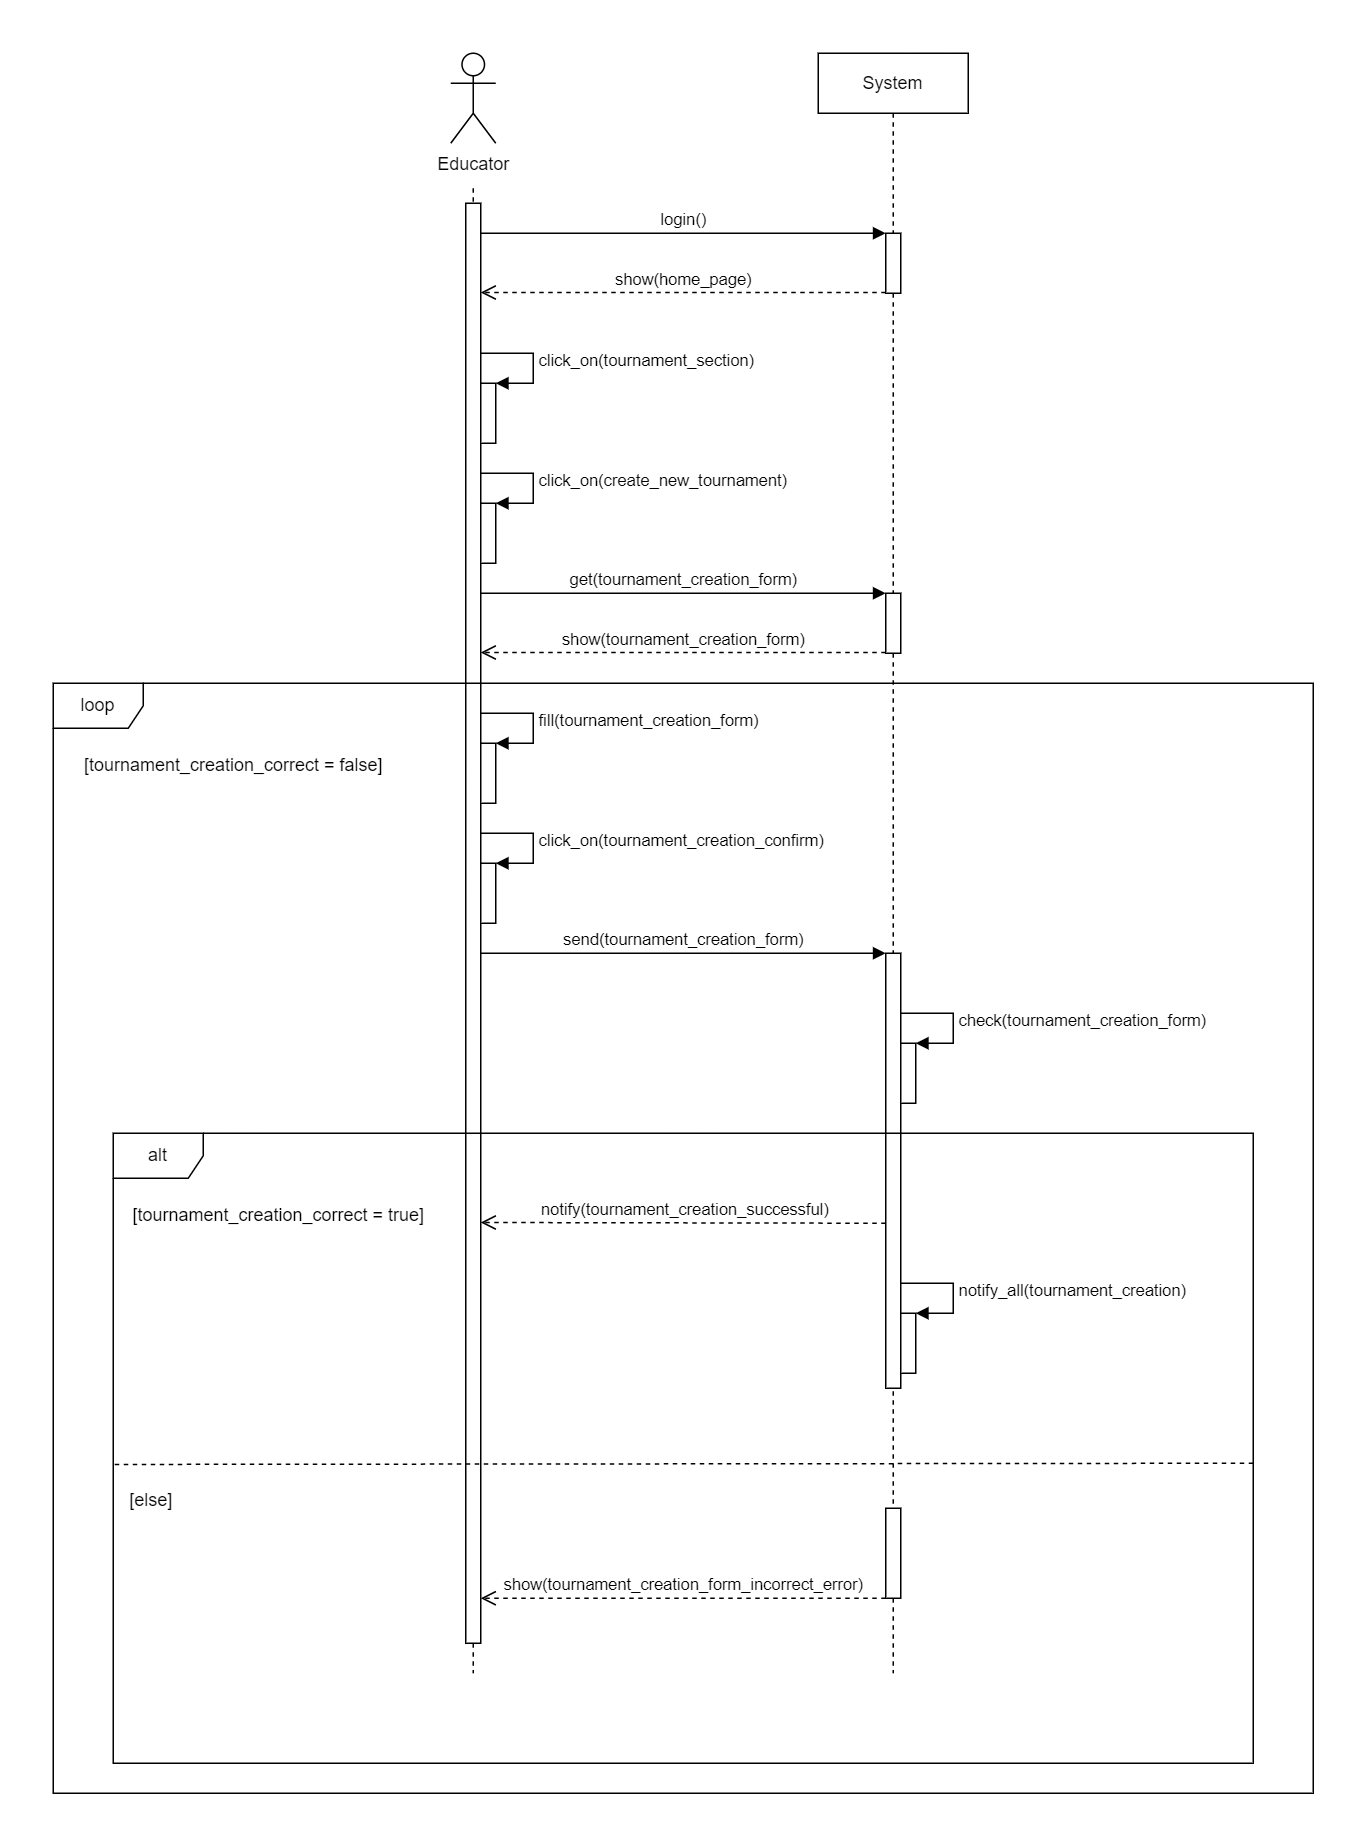

The diagram above was exported from draw.io. Its source (the exported page's mxGraphModel, read from the mxfile embedded in the PNG):
<mxGraphModel dx="2071" dy="618" grid="1" gridSize="10" guides="1" tooltips="1" connect="1" arrows="1" fold="1" page="1" pageScale="1" pageWidth="850" pageHeight="1100" math="0" shadow="0">
  <root>
    <mxCell id="0" />
    <mxCell id="1" parent="0" />
    <mxCell id="_GaFf0L7H7hZoXn84DRe-1" value="System" style="shape=umlLifeline;perimeter=lifelinePerimeter;whiteSpace=wrap;html=1;container=0;dropTarget=0;collapsible=0;recursiveResize=0;outlineConnect=0;portConstraint=eastwest;newEdgeStyle={&quot;edgeStyle&quot;:&quot;elbowEdgeStyle&quot;,&quot;elbow&quot;:&quot;vertical&quot;,&quot;curved&quot;:0,&quot;rounded&quot;:0};" parent="1" vertex="1">
      <mxGeometry x="-250" y="40" width="100" height="1080" as="geometry" />
    </mxCell>
    <mxCell id="_GaFf0L7H7hZoXn84DRe-2" style="rounded=0;orthogonalLoop=1;jettySize=auto;html=1;dashed=1;endArrow=none;endFill=0;" parent="1" source="_GaFf0L7H7hZoXn84DRe-5" edge="1">
      <mxGeometry relative="1" as="geometry">
        <mxPoint x="-480" y="1120" as="targetPoint" />
        <mxPoint x="-480" y="1100" as="sourcePoint" />
      </mxGeometry>
    </mxCell>
    <mxCell id="_GaFf0L7H7hZoXn84DRe-3" value="Educator" style="shape=umlActor;verticalLabelPosition=bottom;verticalAlign=top;html=1;outlineConnect=0;" parent="1" vertex="1">
      <mxGeometry x="-495" y="40" width="30" height="60" as="geometry" />
    </mxCell>
    <mxCell id="_GaFf0L7H7hZoXn84DRe-4" value="" style="rounded=0;orthogonalLoop=1;jettySize=auto;html=1;dashed=1;endArrow=none;endFill=0;" parent="1" target="_GaFf0L7H7hZoXn84DRe-5" edge="1">
      <mxGeometry relative="1" as="geometry">
        <mxPoint x="-480.5" y="370" as="targetPoint" />
        <mxPoint x="-480" y="130" as="sourcePoint" />
      </mxGeometry>
    </mxCell>
    <mxCell id="_GaFf0L7H7hZoXn84DRe-5" value="" style="html=1;points=[];perimeter=orthogonalPerimeter;outlineConnect=0;targetShapes=umlLifeline;portConstraint=eastwest;newEdgeStyle={&quot;edgeStyle&quot;:&quot;elbowEdgeStyle&quot;,&quot;elbow&quot;:&quot;vertical&quot;,&quot;curved&quot;:0,&quot;rounded&quot;:0};" parent="1" vertex="1">
      <mxGeometry x="-485" y="140" width="10" height="960" as="geometry" />
    </mxCell>
    <mxCell id="XsyCyPGlsYudZZbeQSjH-1" value="login()" style="html=1;verticalAlign=bottom;endArrow=block;edgeStyle=elbowEdgeStyle;elbow=vertical;curved=0;rounded=0;" parent="1" target="XsyCyPGlsYudZZbeQSjH-2" edge="1">
      <mxGeometry relative="1" as="geometry">
        <mxPoint x="-475" y="160" as="sourcePoint" />
        <Array as="points">
          <mxPoint x="-341" y="160" />
        </Array>
        <mxPoint x="-290" y="160" as="targetPoint" />
      </mxGeometry>
    </mxCell>
    <mxCell id="XsyCyPGlsYudZZbeQSjH-2" value="" style="html=1;points=[];perimeter=orthogonalPerimeter;outlineConnect=0;targetShapes=umlLifeline;portConstraint=eastwest;newEdgeStyle={&quot;edgeStyle&quot;:&quot;elbowEdgeStyle&quot;,&quot;elbow&quot;:&quot;vertical&quot;,&quot;curved&quot;:0,&quot;rounded&quot;:0};" parent="1" vertex="1">
      <mxGeometry x="-205" y="160" width="10" height="40" as="geometry" />
    </mxCell>
    <mxCell id="XsyCyPGlsYudZZbeQSjH-3" value="show(home_page)" style="html=1;verticalAlign=bottom;endArrow=open;dashed=1;endSize=8;edgeStyle=elbowEdgeStyle;elbow=horizontal;curved=0;rounded=0;" parent="1" source="XsyCyPGlsYudZZbeQSjH-2" edge="1">
      <mxGeometry relative="1" as="geometry">
        <mxPoint x="-475" y="199.5" as="targetPoint" />
        <Array as="points">
          <mxPoint x="-370" y="199.5" />
        </Array>
        <mxPoint x="-280" y="200" as="sourcePoint" />
      </mxGeometry>
    </mxCell>
    <mxCell id="XsyCyPGlsYudZZbeQSjH-7" value="" style="html=1;points=[[0,0,0,0,5],[0,1,0,0,-5],[1,0,0,0,5],[1,1,0,0,-5]];perimeter=orthogonalPerimeter;outlineConnect=0;targetShapes=umlLifeline;portConstraint=eastwest;newEdgeStyle={&quot;curved&quot;:0,&quot;rounded&quot;:0};" parent="1" vertex="1">
      <mxGeometry x="-475" y="260" width="10" height="40" as="geometry" />
    </mxCell>
    <mxCell id="XsyCyPGlsYudZZbeQSjH-8" value="click_on(tournament_section)" style="html=1;align=left;spacingLeft=2;endArrow=block;rounded=0;edgeStyle=orthogonalEdgeStyle;curved=0;rounded=0;" parent="1" edge="1">
      <mxGeometry relative="1" as="geometry">
        <mxPoint x="-475" y="240" as="sourcePoint" />
        <Array as="points">
          <mxPoint x="-440" y="240" />
          <mxPoint x="-440" y="260" />
          <mxPoint x="-465" y="260" />
        </Array>
        <mxPoint x="-465" y="260" as="targetPoint" />
      </mxGeometry>
    </mxCell>
    <mxCell id="XsyCyPGlsYudZZbeQSjH-9" value="" style="html=1;points=[[0,0,0,0,5],[0,1,0,0,-5],[1,0,0,0,5],[1,1,0,0,-5]];perimeter=orthogonalPerimeter;outlineConnect=0;targetShapes=umlLifeline;portConstraint=eastwest;newEdgeStyle={&quot;curved&quot;:0,&quot;rounded&quot;:0};" parent="1" vertex="1">
      <mxGeometry x="-475" y="340" width="10" height="40" as="geometry" />
    </mxCell>
    <mxCell id="XsyCyPGlsYudZZbeQSjH-10" value="click_on(create_new_tournament)" style="html=1;align=left;spacingLeft=2;endArrow=block;rounded=0;edgeStyle=orthogonalEdgeStyle;curved=0;rounded=0;" parent="1" edge="1">
      <mxGeometry relative="1" as="geometry">
        <mxPoint x="-475" y="320" as="sourcePoint" />
        <Array as="points">
          <mxPoint x="-440" y="320" />
          <mxPoint x="-440" y="340" />
          <mxPoint x="-465" y="340" />
        </Array>
        <mxPoint x="-465" y="340" as="targetPoint" />
      </mxGeometry>
    </mxCell>
    <mxCell id="XsyCyPGlsYudZZbeQSjH-11" value="" style="html=1;points=[[0,0,0,0,5],[0,1,0,0,-5],[1,0,0,0,5],[1,1,0,0,-5]];perimeter=orthogonalPerimeter;outlineConnect=0;targetShapes=umlLifeline;portConstraint=eastwest;newEdgeStyle={&quot;curved&quot;:0,&quot;rounded&quot;:0};" parent="1" vertex="1">
      <mxGeometry x="-475" y="500" width="10" height="40" as="geometry" />
    </mxCell>
    <mxCell id="XsyCyPGlsYudZZbeQSjH-12" value="fill(tournament_creation_form)" style="html=1;align=left;spacingLeft=2;endArrow=block;rounded=0;edgeStyle=orthogonalEdgeStyle;curved=0;rounded=0;" parent="1" edge="1">
      <mxGeometry relative="1" as="geometry">
        <mxPoint x="-475" y="480" as="sourcePoint" />
        <Array as="points">
          <mxPoint x="-440" y="480" />
          <mxPoint x="-440" y="500" />
          <mxPoint x="-465" y="500" />
        </Array>
        <mxPoint x="-465" y="500" as="targetPoint" />
      </mxGeometry>
    </mxCell>
    <mxCell id="XsyCyPGlsYudZZbeQSjH-13" value="" style="html=1;points=[[0,0,0,0,5],[0,1,0,0,-5],[1,0,0,0,5],[1,1,0,0,-5]];perimeter=orthogonalPerimeter;outlineConnect=0;targetShapes=umlLifeline;portConstraint=eastwest;newEdgeStyle={&quot;curved&quot;:0,&quot;rounded&quot;:0};" parent="1" vertex="1">
      <mxGeometry x="-475" y="580" width="10" height="40" as="geometry" />
    </mxCell>
    <mxCell id="XsyCyPGlsYudZZbeQSjH-14" value="click_on(tournament_creation_confirm)" style="html=1;align=left;spacingLeft=2;endArrow=block;rounded=0;edgeStyle=orthogonalEdgeStyle;curved=0;rounded=0;" parent="1" edge="1">
      <mxGeometry relative="1" as="geometry">
        <mxPoint x="-475" y="560" as="sourcePoint" />
        <Array as="points">
          <mxPoint x="-440" y="560" />
          <mxPoint x="-440" y="580" />
          <mxPoint x="-465" y="580" />
        </Array>
        <mxPoint x="-465" y="580" as="targetPoint" />
      </mxGeometry>
    </mxCell>
    <mxCell id="XsyCyPGlsYudZZbeQSjH-15" value="send(tournament_creation_form)" style="html=1;verticalAlign=bottom;endArrow=block;edgeStyle=elbowEdgeStyle;elbow=vertical;curved=0;rounded=0;" parent="1" target="XsyCyPGlsYudZZbeQSjH-16" edge="1">
      <mxGeometry relative="1" as="geometry">
        <mxPoint x="-475" y="640" as="sourcePoint" />
        <Array as="points">
          <mxPoint x="-220" y="640" />
        </Array>
        <mxPoint x="-205" y="640" as="targetPoint" />
      </mxGeometry>
    </mxCell>
    <mxCell id="XsyCyPGlsYudZZbeQSjH-16" value="" style="html=1;points=[];perimeter=orthogonalPerimeter;outlineConnect=0;targetShapes=umlLifeline;portConstraint=eastwest;newEdgeStyle={&quot;edgeStyle&quot;:&quot;elbowEdgeStyle&quot;,&quot;elbow&quot;:&quot;vertical&quot;,&quot;curved&quot;:0,&quot;rounded&quot;:0};" parent="1" vertex="1">
      <mxGeometry x="-205" y="640" width="10" height="290" as="geometry" />
    </mxCell>
    <mxCell id="XsyCyPGlsYudZZbeQSjH-17" value="notify(tournament_creation_successful)" style="html=1;verticalAlign=bottom;endArrow=open;dashed=1;endSize=8;edgeStyle=elbowEdgeStyle;elbow=vertical;curved=0;rounded=0;" parent="1" edge="1">
      <mxGeometry relative="1" as="geometry">
        <mxPoint x="-475" y="819.5" as="targetPoint" />
        <Array as="points">
          <mxPoint x="-370" y="819.5" />
        </Array>
        <mxPoint x="-205" y="820" as="sourcePoint" />
      </mxGeometry>
    </mxCell>
    <mxCell id="XsyCyPGlsYudZZbeQSjH-18" value="loop" style="shape=umlFrame;whiteSpace=wrap;html=1;pointerEvents=0;" parent="1" vertex="1">
      <mxGeometry x="-760" y="460" width="840" height="740" as="geometry" />
    </mxCell>
    <mxCell id="XsyCyPGlsYudZZbeQSjH-19" value="get(tournament_creation_form)" style="html=1;verticalAlign=bottom;endArrow=block;edgeStyle=elbowEdgeStyle;elbow=vertical;curved=0;rounded=0;" parent="1" target="XsyCyPGlsYudZZbeQSjH-20" edge="1">
      <mxGeometry relative="1" as="geometry">
        <mxPoint x="-475" y="400" as="sourcePoint" />
        <Array as="points">
          <mxPoint x="-341" y="400" />
        </Array>
        <mxPoint x="-290" y="400" as="targetPoint" />
      </mxGeometry>
    </mxCell>
    <mxCell id="XsyCyPGlsYudZZbeQSjH-20" value="" style="html=1;points=[];perimeter=orthogonalPerimeter;outlineConnect=0;targetShapes=umlLifeline;portConstraint=eastwest;newEdgeStyle={&quot;edgeStyle&quot;:&quot;elbowEdgeStyle&quot;,&quot;elbow&quot;:&quot;vertical&quot;,&quot;curved&quot;:0,&quot;rounded&quot;:0};" parent="1" vertex="1">
      <mxGeometry x="-205" y="400" width="10" height="40" as="geometry" />
    </mxCell>
    <mxCell id="XsyCyPGlsYudZZbeQSjH-21" value="show(tournament_creation_form)" style="html=1;verticalAlign=bottom;endArrow=open;dashed=1;endSize=8;edgeStyle=elbowEdgeStyle;elbow=horizontal;curved=0;rounded=0;" parent="1" source="XsyCyPGlsYudZZbeQSjH-20" edge="1">
      <mxGeometry relative="1" as="geometry">
        <mxPoint x="-475" y="439.5" as="targetPoint" />
        <Array as="points">
          <mxPoint x="-370" y="439.5" />
        </Array>
        <mxPoint x="-280" y="440" as="sourcePoint" />
      </mxGeometry>
    </mxCell>
    <mxCell id="XsyCyPGlsYudZZbeQSjH-22" value="[tournament_creation_correct = false]" style="text;html=1;align=center;verticalAlign=middle;resizable=0;points=[];autosize=1;strokeColor=none;fillColor=none;" parent="1" vertex="1">
      <mxGeometry x="-750" y="500" width="220" height="30" as="geometry" />
    </mxCell>
    <mxCell id="XsyCyPGlsYudZZbeQSjH-23" value="alt" style="shape=umlFrame;whiteSpace=wrap;html=1;pointerEvents=0;" parent="1" vertex="1">
      <mxGeometry x="-720" y="760" width="760" height="420" as="geometry" />
    </mxCell>
    <mxCell id="XsyCyPGlsYudZZbeQSjH-24" value="[tournament_creation_correct = true]" style="text;html=1;align=center;verticalAlign=middle;resizable=0;points=[];autosize=1;strokeColor=none;fillColor=none;" parent="1" vertex="1">
      <mxGeometry x="-720" y="800" width="220" height="30" as="geometry" />
    </mxCell>
    <mxCell id="XsyCyPGlsYudZZbeQSjH-27" value="" style="html=1;points=[[0,0,0,0,5],[0,1,0,0,-5],[1,0,0,0,5],[1,1,0,0,-5]];perimeter=orthogonalPerimeter;outlineConnect=0;targetShapes=umlLifeline;portConstraint=eastwest;newEdgeStyle={&quot;curved&quot;:0,&quot;rounded&quot;:0};" parent="1" vertex="1">
      <mxGeometry x="-195" y="880" width="10" height="40" as="geometry" />
    </mxCell>
    <mxCell id="XsyCyPGlsYudZZbeQSjH-28" value="notify_all(tournament_creation)" style="html=1;align=left;spacingLeft=2;endArrow=block;rounded=0;edgeStyle=orthogonalEdgeStyle;curved=0;rounded=0;" parent="1" edge="1">
      <mxGeometry relative="1" as="geometry">
        <mxPoint x="-195" y="860" as="sourcePoint" />
        <Array as="points">
          <mxPoint x="-160" y="860" />
          <mxPoint x="-160" y="880" />
          <mxPoint x="-185" y="880" />
        </Array>
        <mxPoint x="-185" y="880" as="targetPoint" />
      </mxGeometry>
    </mxCell>
    <mxCell id="XsyCyPGlsYudZZbeQSjH-30" value="" style="html=1;verticalAlign=bottom;endArrow=none;dashed=1;endSize=8;edgeStyle=elbowEdgeStyle;elbow=vertical;curved=0;rounded=0;endFill=0;entryX=0;entryY=0.882;entryDx=0;entryDy=0;entryPerimeter=0;exitX=0.999;exitY=0.88;exitDx=0;exitDy=0;exitPerimeter=0;" parent="1" edge="1">
      <mxGeometry relative="1" as="geometry">
        <mxPoint x="-719.24" y="980.68" as="targetPoint" />
        <Array as="points">
          <mxPoint x="-369.24" y="980.8" />
        </Array>
        <mxPoint x="40.000000000000234" y="980" as="sourcePoint" />
      </mxGeometry>
    </mxCell>
    <mxCell id="p18qlJt3fsnd_cQFeKRX-3" value="[else]" style="text;html=1;align=center;verticalAlign=middle;resizable=0;points=[];autosize=1;strokeColor=none;fillColor=none;" parent="1" vertex="1">
      <mxGeometry x="-720" y="990" width="50" height="30" as="geometry" />
    </mxCell>
    <mxCell id="p18qlJt3fsnd_cQFeKRX-4" value="show(tournament_creation_form_incorrect_error)" style="html=1;verticalAlign=bottom;endArrow=open;dashed=1;endSize=8;edgeStyle=elbowEdgeStyle;elbow=vertical;curved=0;rounded=0;" parent="1" edge="1">
      <mxGeometry relative="1" as="geometry">
        <mxPoint x="-475" y="1070" as="targetPoint" />
        <Array as="points">
          <mxPoint x="-370" y="1070" />
        </Array>
        <mxPoint x="-205" y="1070" as="sourcePoint" />
      </mxGeometry>
    </mxCell>
    <mxCell id="p18qlJt3fsnd_cQFeKRX-5" value="" style="html=1;points=[];perimeter=orthogonalPerimeter;outlineConnect=0;targetShapes=umlLifeline;portConstraint=eastwest;newEdgeStyle={&quot;edgeStyle&quot;:&quot;elbowEdgeStyle&quot;,&quot;elbow&quot;:&quot;vertical&quot;,&quot;curved&quot;:0,&quot;rounded&quot;:0};" parent="1" vertex="1">
      <mxGeometry x="-205" y="1010" width="10" height="60" as="geometry" />
    </mxCell>
    <mxCell id="-llM000x5zaPE5uiZ2_S-2" value="" style="html=1;points=[[0,0,0,0,5],[0,1,0,0,-5],[1,0,0,0,5],[1,1,0,0,-5]];perimeter=orthogonalPerimeter;outlineConnect=0;targetShapes=umlLifeline;portConstraint=eastwest;newEdgeStyle={&quot;curved&quot;:0,&quot;rounded&quot;:0};" parent="1" vertex="1">
      <mxGeometry x="-195" y="700" width="10" height="40" as="geometry" />
    </mxCell>
    <mxCell id="-llM000x5zaPE5uiZ2_S-3" value="check(tournament_creation_form)" style="html=1;align=left;spacingLeft=2;endArrow=block;rounded=0;edgeStyle=orthogonalEdgeStyle;curved=0;rounded=0;" parent="1" edge="1">
      <mxGeometry relative="1" as="geometry">
        <mxPoint x="-195" y="680" as="sourcePoint" />
        <Array as="points">
          <mxPoint x="-160" y="680" />
          <mxPoint x="-160" y="700" />
          <mxPoint x="-185" y="700" />
        </Array>
        <mxPoint x="-185" y="700" as="targetPoint" />
      </mxGeometry>
    </mxCell>
  </root>
</mxGraphModel>